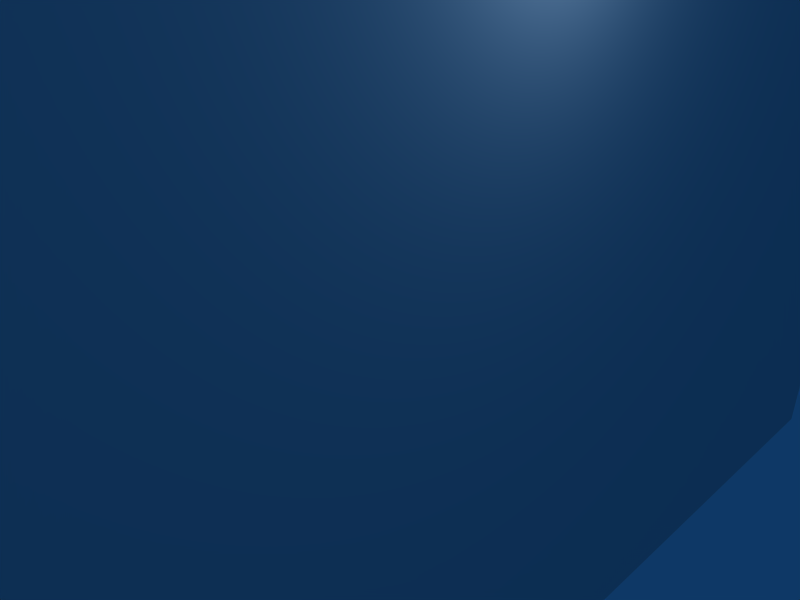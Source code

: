 # Source: tripmine.blend  (saved by Blender 2.47.0; exported with 4.5.12 LTS)
import bpy
from mathutils import Matrix  # noqa: F401  (used for matrix-valued properties, if any)

bpy.ops.wm.read_factory_settings(use_empty=True)
scene = bpy.context.scene
scene.name = 'Scene'

# ---- collections
col_collection_1 = bpy.data.collections.new('Collection 1'); scene.collection.children.link(col_collection_1)

# ---- materials (node trees are filled in below, after node groups)
mat_tripmine = bpy.data.materials.new('tripmine')
mat_tripmine.alpha_threshold = 0.0
mat_tripmine.roughness = 0.5
mat_tripmine.line_color = (0.0, 0.0, 0.0, 1.0)

# ---- material node trees

# ---- world
world_world = bpy.data.worlds.new('World'); scene.world = world_world
world_world.color = (0.05656, 0.2208, 0.4)
world_world.use_sun_shadow = False
world_world.sun_shadow_jitter_overblur = 0.0
world_world.cycles.sampling_method = 'MANUAL'
world_world.cycles.sample_map_resolution = 256

# ---- cameras
cam_camera = bpy.data.cameras.new('Camera')
cam_camera.passepartout_alpha = 0.2
cam_camera.clip_end = 100.0
cam_camera.lens = 35.0
cam_camera.ortho_scale = 7.314
cam_camera.show_passepartout = False
cam_camera.show_safe_areas = True
cam_camera.dof.focus_distance = 0.0
cam_camera.dof.aperture_fstop = 128.0

# ---- lights
light_spot = bpy.data.lights.new('Spot', 'POINT')
light_spot.transmission_factor = 0.0
light_spot.cutoff_distance = 30.0
light_spot.energy = 100.0
light_spot.shadow_buffer_clip_start = 1.001
light_spot.shadow_soft_size = 1.0
light_spot.shadow_maximum_resolution = 0.006
light_spot.use_absolute_resolution = True
light_spot.cycles.use_multiple_importance_sampling = False

# ---- meshes
me_cube = bpy.data.meshes.new('Cube')
me_cube.from_pydata([(1.0, 1.0, -0.875), (1.0, -1.0, -0.875), (-1.0, -1.0, -0.875), (-1.0, 1.0, -0.875), (1.0, 1.0, 0.875), (1.0, -1.0, 0.875), (-1.0, -1.0, 0.875), (-1.0, 1.0, 0.875)], [], [(0, 1, 2, 3), (4, 7, 6, 5), (0, 4, 5, 1), (1, 5, 6, 2), (2, 6, 7, 3), (4, 0, 3, 7)])
_uv = me_cube.uv_layers.new(name='UVTex')
_uv.uv.foreach_set('vector', [0.8555, 0.9375, 0.1445, 0.9375, 0.1445, 0.8828, 0.8555, 0.8828, 0.8555, 0.4453, 0.8555, 0.5, 0.1445, 0.5, 0.1445, 0.4453, 0.8555, 0.0625, 0.8555, 0.4453, 0.1445, 0.4453, 0.1445, 0.0625, 0.08984, 0.8828, 0.08984, 0.5, 0.1445, 0.5, 0.1445, 0.8828, 0.1445, 0.8828, 0.1445, 0.5, 0.8555, 0.5, 0.8555, 0.8828, 0.9102, 0.5, 0.9102, 0.8828, 0.8555, 0.8828, 0.8555, 0.5])
me_cube.materials.append(mat_tripmine)
me_cube.use_remesh_preserve_volume = False
me_cube.use_remesh_preserve_attributes = False
me_cube.use_mirror_vertex_groups = False
me_cube.update()

# ---- objects
ob_tripmine = bpy.data.objects.new('tripmine', me_cube)
ob_lamp = bpy.data.objects.new('Lamp', light_spot)
ob_camera = bpy.data.objects.new('Camera', cam_camera)

# ---- transforms, parenting, visibility, modifiers, constraints
ob_tripmine.location = (1.0, 0.0, 0.0)
ob_tripmine.scale = (1.0, 13.0, 8.0)
ob_tripmine.lock_rotations_4d = False
ob_tripmine.empty_display_type = 'ARROWS'
ob_tripmine.color = (0.0, 0.0, 0.0, 1.0)
ob_tripmine.lineart.crease_threshold = 0.0
ob_lamp.location = (4.076, 1.005, 5.904)
ob_lamp.rotation_euler = (0.6503, 0.05522, 1.866)
ob_lamp.lock_rotations_4d = False
ob_lamp.empty_display_type = 'ARROWS'
ob_lamp.color = (0.0, 0.0, 0.0, 0.0)
ob_lamp.lineart.crease_threshold = 0.0
ob_camera.location = (7.481, -6.508, 5.344)
ob_camera.rotation_euler = (1.109, 0.01082, 0.8149)
ob_camera.lock_rotations_4d = False
ob_camera.empty_display_type = 'ARROWS'
ob_camera.color = (0.0, 0.0, 0.0, 0.0)
ob_camera.display_type = 'WIRE'
ob_camera.lineart.crease_threshold = 0.0

# ---- collection membership
col_collection_1.objects.link(ob_tripmine)
col_collection_1.objects.link(ob_lamp)
col_collection_1.objects.link(ob_camera)

# ---- scene / render settings (as saved in the file)
scene.camera = ob_camera
scene.frame_start = 1; scene.frame_end = 250; scene.frame_set(1)
scene.render.engine = 'BLENDER_EEVEE_NEXT'
scene.render.image_settings.file_format = 'JPEG'
scene.render.image_settings.color_mode = 'RGB'
scene.render.image_settings.compression = 90
scene.render.resolution_x = 800
scene.render.resolution_y = 600
scene.render.pixel_aspect_x = 100.0
scene.render.pixel_aspect_y = 100.0
scene.render.fps = 25
scene.render.dither_intensity = 0.0
scene.render.use_compositing = False
scene.render.use_sequencer = False
scene.render.bake_margin = 2
scene.render.bake_bias = 0.0
scene.render.use_stamp_time = False
scene.render.use_stamp_date = False
scene.render.use_stamp_frame = False
scene.render.use_stamp_camera = False
scene.render.use_stamp_scene = False
scene.render.use_stamp_filename = False
scene.render.use_stamp_render_time = False
scene.render.stamp_font_size = 0
scene.cycles.use_denoising = False
scene.cycles.samples = 10
scene.cycles.sampling_pattern = 'TABULATED_SOBOL'
scene.cycles.light_sampling_threshold = 0.0
scene.cycles.use_adaptive_sampling = False
scene.cycles.use_light_tree = False
scene.cycles.blur_glossy = 0.0
scene.cycles.volume_bounces = 1
scene.cycles.pixel_filter_type = 'GAUSSIAN'
scene.cycles.sample_clamp_indirect = 0.0
scene.view_settings.view_transform = 'Raw'
bpy.context.view_layer.update()
